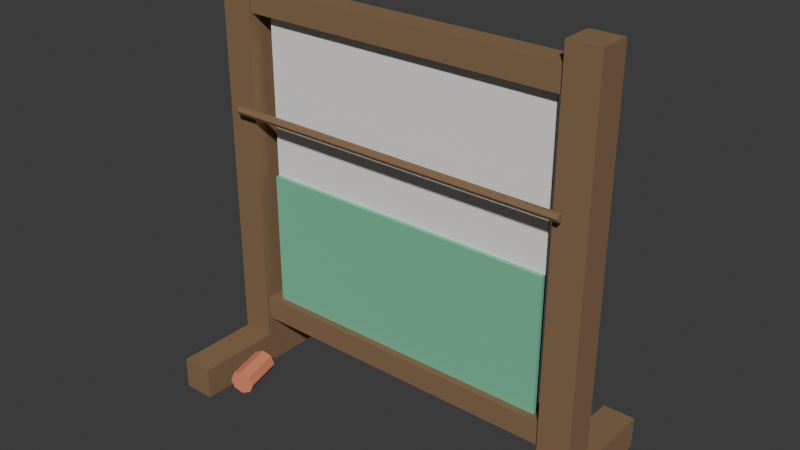 # Source: loom.blend  (saved by Blender 5.1.30; exported with 4.5.12 LTS)
import bpy
from mathutils import Matrix  # noqa: F401  (used for matrix-valued properties, if any)

bpy.ops.wm.read_factory_settings(use_empty=True)
scene = bpy.context.scene
scene.name = 'Scene'

# ---- collections
col_collection = bpy.data.collections.new('Collection'); scene.collection.children.link(col_collection)
col_workbenchcollection = bpy.data.collections.new('WorkbenchCollection'); scene.collection.children.link(col_workbenchcollection)
col_forgecollection = bpy.data.collections.new('ForgeCollection'); scene.collection.children.link(col_forgecollection)
col_anvilcollection = bpy.data.collections.new('AnvilCollection'); scene.collection.children.link(col_anvilcollection)
col_cookingfirecollection = bpy.data.collections.new('CookingFireCollection'); scene.collection.children.link(col_cookingfirecollection)
col_alchemytablecollection = bpy.data.collections.new('AlchemyTableCollection'); scene.collection.children.link(col_alchemytablecollection)
col_loomcollection = bpy.data.collections.new('LoomCollection'); scene.collection.children.link(col_loomcollection)

# ---- materials (node trees are filled in below, after node groups)
mat_loomtimber = bpy.data.materials.new('LoomTimber')
mat_loomthread = bpy.data.materials.new('LoomThread')
mat_loomfabric = bpy.data.materials.new('LoomFabric')
mat_spoolred = bpy.data.materials.new('SpoolRed')
mat_spoolblue = bpy.data.materials.new('SpoolBlue')

# ---- material node trees
mat_loomtimber.use_nodes = True; mat_loomtimber.node_tree.nodes.clear()
_N = mat_loomtimber.node_tree.nodes; _L = mat_loomtimber.node_tree.links
n0 = _N.new('ShaderNodeBsdfPrincipled'); n0.name = 'Principled BSDF'; n0.location = (-200, 100)
n0.inputs[0].default_value = (0.2392, 0.1412, 0.07059, 1.0)
n0.inputs[2].default_value = 0.95
n1 = _N.new('ShaderNodeOutputMaterial'); n1.name = 'Material Output'; n1.location = (200, 100)
_L.new(n0.outputs[0], n1.inputs[0])
n1.is_active_output = True
mat_loomthread.use_nodes = True; mat_loomthread.node_tree.nodes.clear()
_N = mat_loomthread.node_tree.nodes; _L = mat_loomthread.node_tree.links
n0 = _N.new('ShaderNodeBsdfPrincipled'); n0.name = 'Principled BSDF'; n0.location = (-200, 100)
n0.inputs[0].default_value = (0.9098, 0.8902, 0.851, 1.0)
n0.inputs[2].default_value = 0.95
n1 = _N.new('ShaderNodeOutputMaterial'); n1.name = 'Material Output'; n1.location = (200, 100)
_L.new(n0.outputs[0], n1.inputs[0])
n1.is_active_output = True
mat_loomfabric.use_nodes = True; mat_loomfabric.node_tree.nodes.clear()
_N = mat_loomfabric.node_tree.nodes; _L = mat_loomfabric.node_tree.links
n0 = _N.new('ShaderNodeBsdfPrincipled'); n0.name = 'Principled BSDF'; n0.location = (-200, 100)
n0.inputs[0].default_value = (0.1804, 0.5451, 0.3412, 1.0)
n0.inputs[2].default_value = 0.95
n1 = _N.new('ShaderNodeOutputMaterial'); n1.name = 'Material Output'; n1.location = (200, 100)
_L.new(n0.outputs[0], n1.inputs[0])
n1.is_active_output = True
mat_spoolred.use_nodes = True; mat_spoolred.node_tree.nodes.clear()
_N = mat_spoolred.node_tree.nodes; _L = mat_spoolred.node_tree.links
n0 = _N.new('ShaderNodeBsdfPrincipled'); n0.name = 'Principled BSDF'; n0.location = (-200, 100)
n0.inputs[0].default_value = (0.7608, 0.2314, 0.1333, 1.0)
n0.inputs[2].default_value = 0.95
n1 = _N.new('ShaderNodeOutputMaterial'); n1.name = 'Material Output'; n1.location = (200, 100)
_L.new(n0.outputs[0], n1.inputs[0])
n1.is_active_output = True
mat_spoolblue.use_nodes = True; mat_spoolblue.node_tree.nodes.clear()
_N = mat_spoolblue.node_tree.nodes; _L = mat_spoolblue.node_tree.links
n0 = _N.new('ShaderNodeBsdfPrincipled'); n0.name = 'Principled BSDF'; n0.location = (-200, 100)
n0.inputs[0].default_value = (0.0, 0.498, 1.0, 1.0)
n0.inputs[2].default_value = 0.95
n1 = _N.new('ShaderNodeOutputMaterial'); n1.name = 'Material Output'; n1.location = (200, 100)
_L.new(n0.outputs[0], n1.inputs[0])
n1.is_active_output = True

# ---- world
world_world = bpy.data.worlds.new('World'); scene.world = world_world
world_world.use_nodes = True; world_world.node_tree.nodes.clear()
_N = world_world.node_tree.nodes; _L = world_world.node_tree.links
n0 = _N.new('ShaderNodeOutputWorld'); n0.name = 'World Output'; n0.location = (200, 100)
n1 = _N.new('ShaderNodeBackground'); n1.name = 'Background'; n1.location = (-200, 100)
n1.inputs[0].default_value = (0.05088, 0.05088, 0.05088, 1.0)
_L.new(n1.outputs[0], n0.inputs[0])
n0.is_active_output = True
world_world.color = (0.05088, 0.05088, 0.05088)
world_world.sun_shadow_jitter_overblur = 0.0

# ---- meshes
me_cube_064 = bpy.data.meshes.new('Cube.064')
me_cube_064.from_pydata([(-0.04, -0.25, -0.04), (-0.04, -0.25, 0.04), (-0.04, 0.25, -0.04), (-0.04, 0.25, 0.04), (0.04, -0.25, -0.04), (0.04, -0.25, 0.04), (0.04, 0.25, -0.04), (0.04, 0.25, 0.04)], [], [(0, 1, 3, 2), (2, 3, 7, 6), (6, 7, 5, 4), (4, 5, 1, 0), (2, 6, 4, 0), (7, 3, 1, 5)])
_uv = me_cube_064.uv_layers.new(name='UVMap')
_uv.uv.foreach_set('vector', [0.375, 0.0, 0.625, 0.0, 0.625, 0.25, 0.375, 0.25, 0.375, 0.25, 0.625, 0.25, 0.625, 0.5, 0.375, 0.5, 0.375, 0.5, 0.625, 0.5, 0.625, 0.75, 0.375, 0.75, 0.375, 0.75, 0.625, 0.75, 0.625, 1.0, 0.375, 1.0, 0.125, 0.5, 0.375, 0.5, 0.375, 0.75, 0.125, 0.75, 0.625, 0.5, 0.875, 0.5, 0.875, 0.75, 0.625, 0.75])
me_cube_064.materials.append(mat_loomtimber)
me_cube_064.update()
me_cube_065 = bpy.data.meshes.new('Cube.065')
me_cube_065.from_pydata([(-0.04, -0.25, -0.04), (-0.04, -0.25, 0.04), (-0.04, 0.25, -0.04), (-0.04, 0.25, 0.04), (0.04, -0.25, -0.04), (0.04, -0.25, 0.04), (0.04, 0.25, -0.04), (0.04, 0.25, 0.04)], [], [(0, 1, 3, 2), (2, 3, 7, 6), (6, 7, 5, 4), (4, 5, 1, 0), (2, 6, 4, 0), (7, 3, 1, 5)])
_uv = me_cube_065.uv_layers.new(name='UVMap')
_uv.uv.foreach_set('vector', [0.375, 0.0, 0.625, 0.0, 0.625, 0.25, 0.375, 0.25, 0.375, 0.25, 0.625, 0.25, 0.625, 0.5, 0.375, 0.5, 0.375, 0.5, 0.625, 0.5, 0.625, 0.75, 0.375, 0.75, 0.375, 0.75, 0.625, 0.75, 0.625, 1.0, 0.375, 1.0, 0.125, 0.5, 0.375, 0.5, 0.375, 0.75, 0.125, 0.75, 0.625, 0.5, 0.875, 0.5, 0.875, 0.75, 0.625, 0.75])
me_cube_065.materials.append(mat_loomtimber)
me_cube_065.update()
me_cube_066 = bpy.data.meshes.new('Cube.066')
me_cube_066.from_pydata([(-0.04, -0.04, -0.48), (-0.04, -0.04, 0.48), (-0.04, 0.04, -0.48), (-0.04, 0.04, 0.48), (0.04, -0.04, -0.48), (0.04, -0.04, 0.48), (0.04, 0.04, -0.48), (0.04, 0.04, 0.48)], [], [(0, 1, 3, 2), (2, 3, 7, 6), (6, 7, 5, 4), (4, 5, 1, 0), (2, 6, 4, 0), (7, 3, 1, 5)])
_uv = me_cube_066.uv_layers.new(name='UVMap')
_uv.uv.foreach_set('vector', [0.375, 0.0, 0.625, 0.0, 0.625, 0.25, 0.375, 0.25, 0.375, 0.25, 0.625, 0.25, 0.625, 0.5, 0.375, 0.5, 0.375, 0.5, 0.625, 0.5, 0.625, 0.75, 0.375, 0.75, 0.375, 0.75, 0.625, 0.75, 0.625, 1.0, 0.375, 1.0, 0.125, 0.5, 0.375, 0.5, 0.375, 0.75, 0.125, 0.75, 0.625, 0.5, 0.875, 0.5, 0.875, 0.75, 0.625, 0.75])
me_cube_066.materials.append(mat_loomtimber)
me_cube_066.update()
me_cube_067 = bpy.data.meshes.new('Cube.067')
me_cube_067.from_pydata([(-0.04, -0.04, -0.48), (-0.04, -0.04, 0.48), (-0.04, 0.04, -0.48), (-0.04, 0.04, 0.48), (0.04, -0.04, -0.48), (0.04, -0.04, 0.48), (0.04, 0.04, -0.48), (0.04, 0.04, 0.48)], [], [(0, 1, 3, 2), (2, 3, 7, 6), (6, 7, 5, 4), (4, 5, 1, 0), (2, 6, 4, 0), (7, 3, 1, 5)])
_uv = me_cube_067.uv_layers.new(name='UVMap')
_uv.uv.foreach_set('vector', [0.375, 0.0, 0.625, 0.0, 0.625, 0.25, 0.375, 0.25, 0.375, 0.25, 0.625, 0.25, 0.625, 0.5, 0.375, 0.5, 0.375, 0.5, 0.625, 0.5, 0.625, 0.75, 0.375, 0.75, 0.375, 0.75, 0.625, 0.75, 0.625, 1.0, 0.375, 1.0, 0.125, 0.5, 0.375, 0.5, 0.375, 0.75, 0.125, 0.75, 0.625, 0.5, 0.875, 0.5, 0.875, 0.75, 0.625, 0.75])
me_cube_067.materials.append(mat_loomtimber)
me_cube_067.update()
me_cube_068 = bpy.data.meshes.new('Cube.068')
me_cube_068.from_pydata([(-0.41, -0.03, -0.03), (-0.41, -0.03, 0.03), (-0.41, 0.03, -0.03), (-0.41, 0.03, 0.03), (0.41, -0.03, -0.03), (0.41, -0.03, 0.03), (0.41, 0.03, -0.03), (0.41, 0.03, 0.03)], [], [(0, 1, 3, 2), (2, 3, 7, 6), (6, 7, 5, 4), (4, 5, 1, 0), (2, 6, 4, 0), (7, 3, 1, 5)])
_uv = me_cube_068.uv_layers.new(name='UVMap')
_uv.uv.foreach_set('vector', [0.375, 0.0, 0.625, 0.0, 0.625, 0.25, 0.375, 0.25, 0.375, 0.25, 0.625, 0.25, 0.625, 0.5, 0.375, 0.5, 0.375, 0.5, 0.625, 0.5, 0.625, 0.75, 0.375, 0.75, 0.375, 0.75, 0.625, 0.75, 0.625, 1.0, 0.375, 1.0, 0.125, 0.5, 0.375, 0.5, 0.375, 0.75, 0.125, 0.75, 0.625, 0.5, 0.875, 0.5, 0.875, 0.75, 0.625, 0.75])
me_cube_068.materials.append(mat_loomtimber)
me_cube_068.update()
me_cube_069 = bpy.data.meshes.new('Cube.069')
me_cube_069.from_pydata([(-0.41, -0.03, -0.03), (-0.41, -0.03, 0.03), (-0.41, 0.03, -0.03), (-0.41, 0.03, 0.03), (0.41, -0.03, -0.03), (0.41, -0.03, 0.03), (0.41, 0.03, -0.03), (0.41, 0.03, 0.03)], [], [(0, 1, 3, 2), (2, 3, 7, 6), (6, 7, 5, 4), (4, 5, 1, 0), (2, 6, 4, 0), (7, 3, 1, 5)])
_uv = me_cube_069.uv_layers.new(name='UVMap')
_uv.uv.foreach_set('vector', [0.375, 0.0, 0.625, 0.0, 0.625, 0.25, 0.375, 0.25, 0.375, 0.25, 0.625, 0.25, 0.625, 0.5, 0.375, 0.5, 0.375, 0.5, 0.625, 0.5, 0.625, 0.75, 0.375, 0.75, 0.375, 0.75, 0.625, 0.75, 0.625, 1.0, 0.375, 1.0, 0.125, 0.5, 0.375, 0.5, 0.375, 0.75, 0.125, 0.75, 0.625, 0.5, 0.875, 0.5, 0.875, 0.75, 0.625, 0.75])
me_cube_069.materials.append(mat_loomtimber)
me_cube_069.update()
me_cube_070 = bpy.data.meshes.new('Cube.070')
me_cube_070.from_pydata([(-0.38, -0.0025, -0.37), (-0.38, -0.0025, 0.37), (-0.38, 0.0025, -0.37), (-0.38, 0.0025, 0.37), (0.38, -0.0025, -0.37), (0.38, -0.0025, 0.37), (0.38, 0.0025, -0.37), (0.38, 0.0025, 0.37)], [], [(0, 1, 3, 2), (2, 3, 7, 6), (6, 7, 5, 4), (4, 5, 1, 0), (2, 6, 4, 0), (7, 3, 1, 5)])
_uv = me_cube_070.uv_layers.new(name='UVMap')
_uv.uv.foreach_set('vector', [0.375, 0.0, 0.625, 0.0, 0.625, 0.25, 0.375, 0.25, 0.375, 0.25, 0.625, 0.25, 0.625, 0.5, 0.375, 0.5, 0.375, 0.5, 0.625, 0.5, 0.625, 0.75, 0.375, 0.75, 0.375, 0.75, 0.625, 0.75, 0.625, 1.0, 0.375, 1.0, 0.125, 0.5, 0.375, 0.5, 0.375, 0.75, 0.125, 0.75, 0.625, 0.5, 0.875, 0.5, 0.875, 0.75, 0.625, 0.75])
me_cube_070.materials.append(mat_loomthread)
me_cube_070.update()
me_cube_071 = bpy.data.meshes.new('Cube.071')
me_cube_071.from_pydata([(-0.38, -0.0075, -0.17), (-0.38, -0.0075, 0.17), (-0.38, 0.0075, -0.17), (-0.38, 0.0075, 0.17), (0.38, -0.0075, -0.17), (0.38, -0.0075, 0.17), (0.38, 0.0075, -0.17), (0.38, 0.0075, 0.17)], [], [(0, 1, 3, 2), (2, 3, 7, 6), (6, 7, 5, 4), (4, 5, 1, 0), (2, 6, 4, 0), (7, 3, 1, 5)])
_uv = me_cube_071.uv_layers.new(name='UVMap')
_uv.uv.foreach_set('vector', [0.375, 0.0, 0.625, 0.0, 0.625, 0.25, 0.375, 0.25, 0.375, 0.25, 0.625, 0.25, 0.625, 0.5, 0.375, 0.5, 0.375, 0.5, 0.625, 0.5, 0.625, 0.75, 0.375, 0.75, 0.375, 0.75, 0.625, 0.75, 0.625, 1.0, 0.375, 1.0, 0.125, 0.5, 0.375, 0.5, 0.375, 0.75, 0.125, 0.75, 0.625, 0.5, 0.875, 0.5, 0.875, 0.75, 0.625, 0.75])
me_cube_071.materials.append(mat_loomfabric)
me_cube_071.update()
me_cylinder_021 = bpy.data.meshes.new('Cylinder.021')
me_cylinder_021.from_pydata([(-0.44, 0.01, 1.923e-08), (0.44, 0.01, -1.923e-08), (-0.44, 0.005, -0.00866), (0.44, 0.005, -0.00866), (-0.44, -0.005, -0.00866), (0.44, -0.005, -0.00866), (-0.44, -0.01, 1.923e-08), (0.44, -0.01, -1.923e-08), (-0.44, -0.005, 0.00866), (0.44, -0.005, 0.00866), (-0.44, 0.005, 0.00866), (0.44, 0.005, 0.00866)], [], [(0, 1, 3, 2), (2, 3, 5, 4), (4, 5, 7, 6), (6, 7, 9, 8), (3, 1, 11, 9, 7, 5), (8, 9, 11, 10), (10, 11, 1, 0), (0, 2, 4, 6, 8, 10)])
_uv = me_cylinder_021.uv_layers.new(name='UVMap')
_uv.uv.foreach_set('vector', [1.0, 0.5, 1.0, 1.0, 0.8333, 1.0, 0.8333, 0.5, 0.8333, 0.5, 0.8333, 1.0, 0.6667, 1.0, 0.6667, 0.5, 0.6667, 0.5, 0.6667, 1.0, 0.5, 1.0, 0.5, 0.5, 0.5, 0.5, 0.5, 1.0, 0.3333, 1.0, 0.3333, 0.5, 0.4578, 0.37, 0.25, 0.49, 0.04215, 0.37, 0.04215, 0.13, 0.25, 0.01, 0.4578, 0.13, 0.3333, 0.5, 0.3333, 1.0, 0.1667, 1.0, 0.1667, 0.5, 0.1667, 0.5, 0.1667, 1.0, -8.941e-08, 1.0, -8.941e-08, 0.5, 0.75, 0.49, 0.9578, 0.37, 0.9578, 0.13, 0.75, 0.01, 0.5422, 0.13, 0.5422, 0.37])
me_cylinder_021.materials.append(mat_loomtimber)
me_cylinder_021.update()
me_cylinder_022 = bpy.data.meshes.new('Cylinder.022')
me_cylinder_022.from_pydata([(-0.01294, 0.0483, 0.03), (0.01294, -0.0483, 0.03), (0.007549, 0.05379, 0.02121), (0.03343, -0.04281, 0.02121), (0.01604, 0.05606, 2.186e-09), (0.04192, -0.04053, -2.186e-09), (0.007549, 0.05379, -0.02121), (0.03343, -0.04281, -0.02121), (-0.01294, 0.0483, -0.03), (0.01294, -0.0483, -0.03), (-0.03343, 0.04281, -0.02121), (-0.007549, -0.05379, -0.02121), (-0.04192, 0.04053, 2.186e-09), (-0.01604, -0.05606, -2.186e-09), (-0.03343, 0.04281, 0.02121), (-0.007549, -0.05379, 0.02121)], [], [(0, 1, 3, 2), (2, 3, 5, 4), (4, 5, 7, 6), (6, 7, 9, 8), (8, 9, 11, 10), (10, 11, 13, 12), (3, 1, 15, 13, 11, 9, 7, 5), (12, 13, 15, 14), (14, 15, 1, 0), (0, 2, 4, 6, 8, 10, 12, 14)])
_uv = me_cylinder_022.uv_layers.new(name='UVMap')
_uv.uv.foreach_set('vector', [1.0, 0.5, 1.0, 1.0, 0.875, 1.0, 0.875, 0.5, 0.875, 0.5, 0.875, 1.0, 0.75, 1.0, 0.75, 0.5, 0.75, 0.5, 0.75, 1.0, 0.625, 1.0, 0.625, 0.5, 0.625, 0.5, 0.625, 1.0, 0.5, 1.0, 0.5, 0.5, 0.5, 0.5, 0.5, 1.0, 0.375, 1.0, 0.375, 0.5, 0.375, 0.5, 0.375, 1.0, 0.25, 1.0, 0.25, 0.5, 0.4197, 0.4197, 0.25, 0.49, 0.08029, 0.4197, 0.01, 0.25, 0.08029, 0.08029, 0.25, 0.01, 0.4197, 0.08029, 0.49, 0.25, 0.25, 0.5, 0.25, 1.0, 0.125, 1.0, 0.125, 0.5, 0.125, 0.5, 0.125, 1.0, 0.0, 1.0, 0.0, 0.5, 0.75, 0.49, 0.9197, 0.4197, 0.99, 0.25, 0.9197, 0.08029, 0.75, 0.01, 0.5803, 0.08029, 0.51, 0.25, 0.5803, 0.4197])
me_cylinder_022.materials.append(mat_spoolred)
me_cylinder_022.update()
me_cylinder_023 = bpy.data.meshes.new('Cylinder.023')
me_cylinder_023.from_pydata([(0.025, 0.0433, 0.03), (-0.025, -0.0433, 0.03), (0.04337, 0.03269, 0.02121), (-0.006629, -0.05391, 0.02121), (0.05098, 0.0283, 2.186e-09), (0.0009808, -0.0583, -2.186e-09), (0.04337, 0.03269, -0.02121), (-0.006629, -0.05391, -0.02121), (0.025, 0.0433, -0.03), (-0.025, -0.0433, -0.03), (0.006629, 0.05391, -0.02121), (-0.04337, -0.03269, -0.02121), (-0.0009808, 0.0583, 2.186e-09), (-0.05098, -0.0283, -2.186e-09), (0.006629, 0.05391, 0.02121), (-0.04337, -0.03269, 0.02121)], [], [(0, 1, 3, 2), (2, 3, 5, 4), (4, 5, 7, 6), (6, 7, 9, 8), (8, 9, 11, 10), (10, 11, 13, 12), (3, 1, 15, 13, 11, 9, 7, 5), (12, 13, 15, 14), (14, 15, 1, 0), (0, 2, 4, 6, 8, 10, 12, 14)])
_uv = me_cylinder_023.uv_layers.new(name='UVMap')
_uv.uv.foreach_set('vector', [1.0, 0.5, 1.0, 1.0, 0.875, 1.0, 0.875, 0.5, 0.875, 0.5, 0.875, 1.0, 0.75, 1.0, 0.75, 0.5, 0.75, 0.5, 0.75, 1.0, 0.625, 1.0, 0.625, 0.5, 0.625, 0.5, 0.625, 1.0, 0.5, 1.0, 0.5, 0.5, 0.5, 0.5, 0.5, 1.0, 0.375, 1.0, 0.375, 0.5, 0.375, 0.5, 0.375, 1.0, 0.25, 1.0, 0.25, 0.5, 0.4197, 0.4197, 0.25, 0.49, 0.08029, 0.4197, 0.01, 0.25, 0.08029, 0.08029, 0.25, 0.01, 0.4197, 0.08029, 0.49, 0.25, 0.25, 0.5, 0.25, 1.0, 0.125, 1.0, 0.125, 0.5, 0.125, 0.5, 0.125, 1.0, 0.0, 1.0, 0.0, 0.5, 0.75, 0.49, 0.9197, 0.4197, 0.99, 0.25, 0.9197, 0.08029, 0.75, 0.01, 0.5803, 0.08029, 0.51, 0.25, 0.5803, 0.4197])
me_cylinder_023.materials.append(mat_spoolblue)
me_cylinder_023.update()

# ---- objects
ob_baserunner_left = bpy.data.objects.new('BaseRunner_Left', me_cube_064)
ob_baserunner_right = bpy.data.objects.new('BaseRunner_Right', me_cube_065)
ob_verticalpost_left = bpy.data.objects.new('VerticalPost_Left', me_cube_066)
ob_verticalpost_right = bpy.data.objects.new('VerticalPost_Right', me_cube_067)
ob_bottombeam = bpy.data.objects.new('BottomBeam', me_cube_068)
ob_topbeam = bpy.data.objects.new('TopBeam', me_cube_069)
ob_warpthreads = bpy.data.objects.new('WarpThreads', me_cube_070)
ob_wovenfabric = bpy.data.objects.new('WovenFabric', me_cube_071)
ob_heddlebar = bpy.data.objects.new('HeddleBar', me_cylinder_021)
ob_yarnspool_red = bpy.data.objects.new('YarnSpool_Red', me_cylinder_022)
ob_yarnspool_blue = bpy.data.objects.new('YarnSpool_Blue', me_cylinder_023)

# ---- transforms, parenting, visibility, modifiers, constraints
ob_baserunner_left.location = (-0.45, 0.0, 0.04)
ob_baserunner_right.location = (0.45, 0.0, 0.04)
ob_verticalpost_left.location = (-0.45, 0.0, 0.56)
ob_verticalpost_right.location = (0.45, 0.0, 0.56)
ob_bottombeam.location = (0.0, 0.0, 0.16)
ob_topbeam.location = (0.0, 0.0, 0.96)
ob_warpthreads.location = (0.0, 0.0, 0.56)
ob_wovenfabric.location = (0.0, -0.005, 0.36)
ob_heddlebar.location = (0.0, -0.06, 0.7)
ob_yarnspool_red.location = (-0.3, -0.2, 0.1)
ob_yarnspool_blue.location = (0.3, -0.2, 0.1)

# ---- collection membership
col_loomcollection.objects.link(ob_baserunner_left)
col_loomcollection.objects.link(ob_baserunner_right)
col_loomcollection.objects.link(ob_verticalpost_left)
col_loomcollection.objects.link(ob_verticalpost_right)
col_loomcollection.objects.link(ob_bottombeam)
col_loomcollection.objects.link(ob_topbeam)
col_loomcollection.objects.link(ob_warpthreads)
col_loomcollection.objects.link(ob_wovenfabric)
col_loomcollection.objects.link(ob_heddlebar)
col_loomcollection.objects.link(ob_yarnspool_red)
col_loomcollection.objects.link(ob_yarnspool_blue)

# ---- scene / render settings (as saved in the file)
scene.frame_start = 1; scene.frame_end = 250; scene.frame_set(1)
scene.render.engine = 'BLENDER_EEVEE_NEXT'
scene.render.bake_bias = 0.0
scene.render.bake_samples = 0
scene.cycles.sampling_pattern = 'TABULATED_SOBOL'
scene.eevee.use_volume_custom_range = False
bpy.context.view_layer.update()

# ---- added for rendering (the .blend has no active camera and no usable light): camera, sun
cam_auto = bpy.data.cameras.new('AutoCamera')
cam_auto.lens = 50.0
cam_auto.sensor_width = 36.0
cam_auto.clip_end = 1000.0
ob_auto_camera = bpy.data.objects.new('AutoCamera', cam_auto)
scene.collection.objects.link(ob_auto_camera)
ob_auto_camera.location = (1.40329, -1.68809, 1.64263)
ob_auto_camera.rotation_euler = (1.09748, -7.21219e-08, 0.694738)
scene.camera = ob_auto_camera
light_auto_sun = bpy.data.lights.new('AutoSun', 'SUN')
light_auto_sun.energy = 3.0
light_auto_sun.angle = 0.0523599
ob_auto_sun = bpy.data.objects.new('AutoSun', light_auto_sun)
scene.collection.objects.link(ob_auto_sun)
ob_auto_sun.rotation_euler = (0.872665, 0.174533, 0.523599)
bpy.context.view_layer.update()
